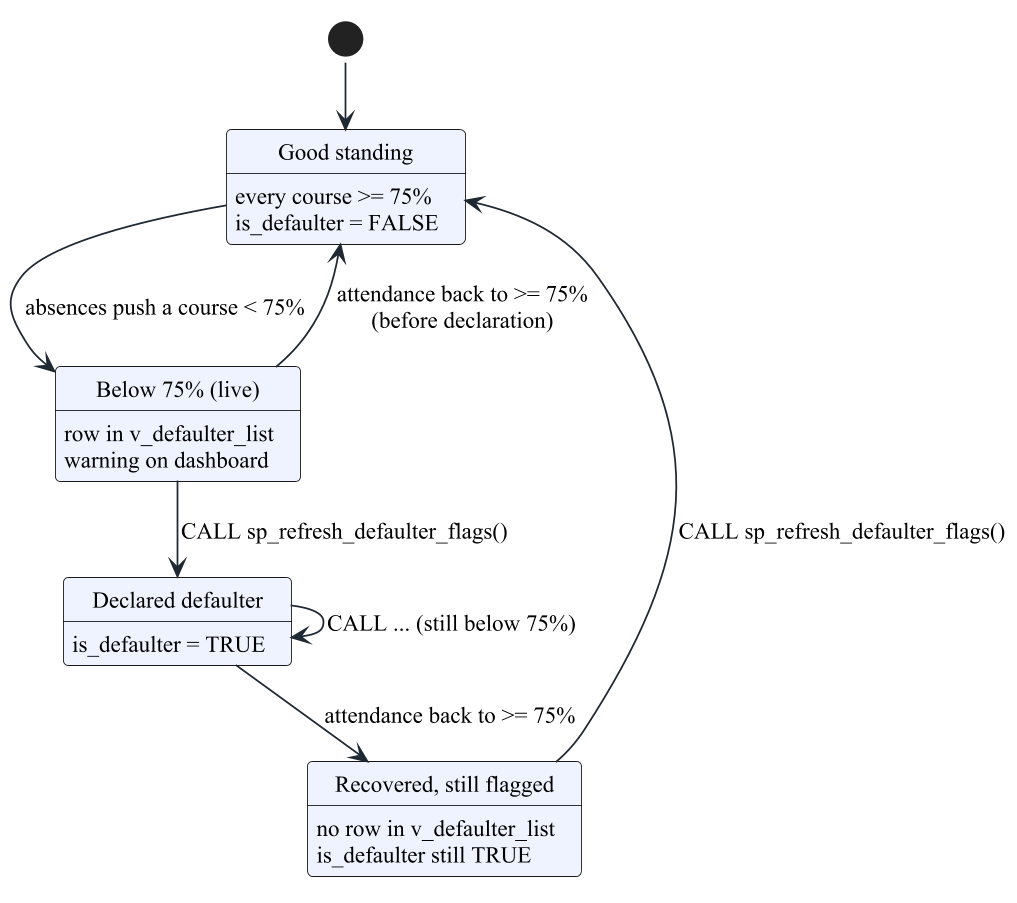

The diagram above was rendered by PlantUML. Its source (embedded in the PNG):
@startuml d10_state_defaulter
!include _style.iuml
' Figure title: Statechart diagram: attendance status of a student

[*] --> GoodStanding
state "Good standing" as GoodStanding : every course >= 75%\nis_defaulter = FALSE
state "Below 75% (live)" as Below : row in v_defaulter_list\nwarning on dashboard
state "Declared defaulter" as Declared : is_defaulter = TRUE
state "Recovered, still flagged" as Recovered : no row in v_defaulter_list\nis_defaulter still TRUE

GoodStanding --> Below : absences push a course < 75%
Below --> GoodStanding : attendance back to >= 75%\n(before declaration)
Below --> Declared : CALL sp_refresh_defaulter_flags()
Declared --> Recovered : attendance back to >= 75%
Recovered --> GoodStanding : CALL sp_refresh_defaulter_flags()
Declared --> Declared : CALL ... (still below 75%)
@enduml